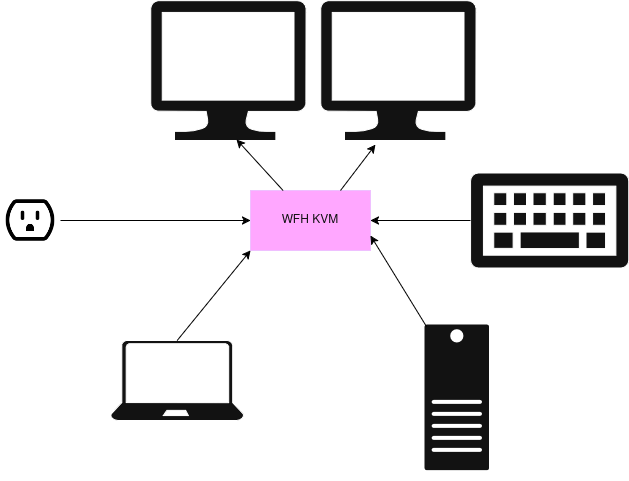

The diagram above was exported from draw.io. Its source (the exported page's mxGraphModel, read from the mxfile embedded in the PNG):
<mxGraphModel dx="725" dy="1117" grid="1" gridSize="10" guides="1" tooltips="1" connect="1" arrows="1" fold="1" page="1" pageScale="1" pageWidth="827" pageHeight="1169" math="0" shadow="0">
  <root>
    <mxCell id="0" />
    <mxCell id="1" parent="0" />
    <mxCell id="RVZC-ofbu4COuB1lyOAc-1" value="" style="sketch=0;aspect=fixed;pointerEvents=1;shadow=0;dashed=0;html=1;labelPosition=center;verticalLabelPosition=bottom;verticalAlign=top;align=center;shape=mxgraph.azure.laptop" parent="1" vertex="1">
      <mxGeometry x="190.00000000000003" y="390" width="133.34" height="80" as="geometry" />
    </mxCell>
    <mxCell id="RVZC-ofbu4COuB1lyOAc-2" value="" style="verticalLabelPosition=bottom;html=1;verticalAlign=top;align=center;shape=mxgraph.azure.computer;pointerEvents=1;" parent="1" vertex="1">
      <mxGeometry x="230.00000000000003" y="50" width="155.56" height="140" as="geometry" />
    </mxCell>
    <mxCell id="RVZC-ofbu4COuB1lyOAc-4" value="WFH KVM" style="rounded=0;whiteSpace=wrap;html=1;fillColor=#6a00ff;fontColor=#ffffff;strokeColor=#3700CC;" parent="1" vertex="1">
      <mxGeometry x="330" y="240" width="120" height="60" as="geometry" />
    </mxCell>
    <mxCell id="RVZC-ofbu4COuB1lyOAc-5" value="" style="shape=mxgraph.networks2.icon;aspect=fixed;network2IconShadow=1;network2bgFillColor=none;network2Icon=mxgraph.networks2.desktop_pc;network2IconXOffset=-0.0034;network2IconYOffset=0.00035;network2IconW=0.453;network2IconH=0.9995;" parent="1" vertex="1">
      <mxGeometry x="500" y="370" width="72.52" height="160" as="geometry" />
    </mxCell>
    <mxCell id="RVZC-ofbu4COuB1lyOAc-6" value="" style="verticalLabelPosition=bottom;html=1;verticalAlign=top;align=center;shape=mxgraph.azure.computer;pointerEvents=1;" parent="1" vertex="1">
      <mxGeometry x="400" y="50" width="155.56" height="140" as="geometry" />
    </mxCell>
    <mxCell id="RVZC-ofbu4COuB1lyOAc-7" value="" style="sketch=0;aspect=fixed;pointerEvents=1;shadow=0;dashed=0;html=1;labelPosition=center;verticalLabelPosition=bottom;verticalAlign=top;align=center;shape=mxgraph.mscae.enterprise.keyboard" parent="1" vertex="1">
      <mxGeometry x="550" y="222.5" width="158.33" height="95" as="geometry" />
    </mxCell>
    <mxCell id="RVZC-ofbu4COuB1lyOAc-9" value="" style="endArrow=classic;html=1;rounded=0;exitX=0.5;exitY=0;exitDx=0;exitDy=0;exitPerimeter=0;entryX=0;entryY=1;entryDx=0;entryDy=0;strokeColor=light-dark(#000000,#000000);" parent="1" source="RVZC-ofbu4COuB1lyOAc-1" target="RVZC-ofbu4COuB1lyOAc-4" edge="1">
      <mxGeometry width="50" height="50" relative="1" as="geometry">
        <mxPoint x="360" y="480" as="sourcePoint" />
        <mxPoint x="240" y="390" as="targetPoint" />
      </mxGeometry>
    </mxCell>
    <mxCell id="RVZC-ofbu4COuB1lyOAc-15" value="" style="endArrow=classic;html=1;rounded=0;exitX=0.083;exitY=0.038;exitDx=0;exitDy=0;exitPerimeter=0;entryX=1;entryY=0.75;entryDx=0;entryDy=0;strokeColor=light-dark(#000000,#000000);" parent="1" source="RVZC-ofbu4COuB1lyOAc-5" target="RVZC-ofbu4COuB1lyOAc-4" edge="1">
      <mxGeometry width="50" height="50" relative="1" as="geometry">
        <mxPoint x="360" y="480" as="sourcePoint" />
        <mxPoint x="410" y="430" as="targetPoint" />
      </mxGeometry>
    </mxCell>
    <mxCell id="RVZC-ofbu4COuB1lyOAc-16" value="" style="endArrow=classic;html=1;rounded=0;exitX=0;exitY=0.5;exitDx=0;exitDy=0;exitPerimeter=0;entryX=1;entryY=0.5;entryDx=0;entryDy=0;strokeColor=light-dark(#000000,#000000);" parent="1" source="RVZC-ofbu4COuB1lyOAc-7" target="RVZC-ofbu4COuB1lyOAc-4" edge="1">
      <mxGeometry width="50" height="50" relative="1" as="geometry">
        <mxPoint x="360" y="480" as="sourcePoint" />
        <mxPoint x="410" y="430" as="targetPoint" />
      </mxGeometry>
    </mxCell>
    <mxCell id="RVZC-ofbu4COuB1lyOAc-17" value="" style="endArrow=classic;html=1;rounded=0;entryX=0.553;entryY=0.993;entryDx=0;entryDy=0;entryPerimeter=0;strokeColor=light-dark(#000000,#000000);" parent="1" source="RVZC-ofbu4COuB1lyOAc-4" target="RVZC-ofbu4COuB1lyOAc-2" edge="1">
      <mxGeometry width="50" height="50" relative="1" as="geometry">
        <mxPoint x="360" y="480" as="sourcePoint" />
        <mxPoint x="410" y="430" as="targetPoint" />
      </mxGeometry>
    </mxCell>
    <mxCell id="RVZC-ofbu4COuB1lyOAc-18" value="" style="endArrow=classic;html=1;rounded=0;entryX=0.354;entryY=1.029;entryDx=0;entryDy=0;entryPerimeter=0;exitX=0.75;exitY=0;exitDx=0;exitDy=0;strokeColor=light-dark(#000000,#000000);" parent="1" source="RVZC-ofbu4COuB1lyOAc-4" target="RVZC-ofbu4COuB1lyOAc-6" edge="1">
      <mxGeometry width="50" height="50" relative="1" as="geometry">
        <mxPoint x="360" y="480" as="sourcePoint" />
        <mxPoint x="410" y="430" as="targetPoint" />
      </mxGeometry>
    </mxCell>
    <mxCell id="cH-brBtNipcaxyRWTsUS-1" value="" style="shape=image;html=1;verticalAlign=top;verticalLabelPosition=bottom;labelBackgroundColor=#ffffff;imageAspect=0;aspect=fixed;image=https://cdn1.iconfinder.com/data/icons/bootstrap-vol-3/16/outlet-128.png" vertex="1" parent="1">
      <mxGeometry x="80" y="240" width="60" height="60" as="geometry" />
    </mxCell>
    <mxCell id="cH-brBtNipcaxyRWTsUS-2" value="" style="endArrow=classic;html=1;rounded=0;exitX=1;exitY=0.5;exitDx=0;exitDy=0;entryX=0;entryY=0.5;entryDx=0;entryDy=0;strokeColor=light-dark(#000000,#000000);" edge="1" parent="1" source="cH-brBtNipcaxyRWTsUS-1" target="RVZC-ofbu4COuB1lyOAc-4">
      <mxGeometry width="50" height="50" relative="1" as="geometry">
        <mxPoint x="150" y="290" as="sourcePoint" />
        <mxPoint x="200" y="240" as="targetPoint" />
      </mxGeometry>
    </mxCell>
  </root>
</mxGraphModel>